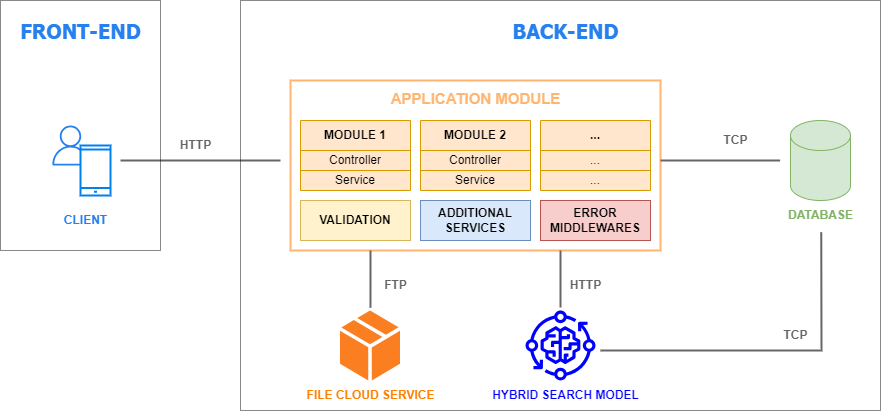

The diagram above was exported from draw.io. Its source (the exported page's mxGraphModel, read from the mxfile embedded in the PNG):
<mxGraphModel dx="1473" dy="775" grid="1" gridSize="10" guides="1" tooltips="1" connect="1" arrows="1" fold="1" page="1" pageScale="1" pageWidth="2339" pageHeight="3300" math="0" shadow="0">
  <root>
    <mxCell id="0" />
    <mxCell id="1" parent="0" />
    <mxCell id="T4BeKX1cRtzsAr_9HwZO-1" value="" style="sketch=0;outlineConnect=0;fontColor=#232F3E;gradientColor=none;fillColor=#2680ED;strokeColor=none;dashed=0;verticalLabelPosition=bottom;verticalAlign=top;align=center;html=1;fontSize=12;fontStyle=0;aspect=fixed;pointerEvents=1;shape=mxgraph.aws4.user;" vertex="1" parent="1">
      <mxGeometry x="210" y="565" width="40" height="40" as="geometry" />
    </mxCell>
    <mxCell id="T4BeKX1cRtzsAr_9HwZO-2" value="" style="html=1;verticalLabelPosition=bottom;align=center;labelBackgroundColor=#ffffff;verticalAlign=top;strokeWidth=2;strokeColor=#0080F0;shadow=0;dashed=0;shape=mxgraph.ios7.icons.smartphone;" vertex="1" parent="1">
      <mxGeometry x="240" y="585" width="30" height="50" as="geometry" />
    </mxCell>
    <mxCell id="T4BeKX1cRtzsAr_9HwZO-7" value="" style="shape=table;startSize=0;container=1;collapsible=0;childLayout=tableLayout;fontSize=12;strokeColor=#d79b00;fillColor=#ffe6cc;" vertex="1" parent="1">
      <mxGeometry x="460" y="560" width="110" height="70" as="geometry" />
    </mxCell>
    <mxCell id="T4BeKX1cRtzsAr_9HwZO-22" style="shape=tableRow;horizontal=0;startSize=0;swimlaneHead=0;swimlaneBody=0;strokeColor=inherit;top=0;left=0;bottom=0;right=0;collapsible=0;dropTarget=0;fillColor=none;points=[[0,0.5],[1,0.5]];portConstraint=eastwest;fontSize=16;" vertex="1" parent="T4BeKX1cRtzsAr_9HwZO-7">
      <mxGeometry width="110" height="30" as="geometry" />
    </mxCell>
    <mxCell id="T4BeKX1cRtzsAr_9HwZO-23" value="MODULE 1" style="shape=partialRectangle;html=1;whiteSpace=wrap;connectable=0;strokeColor=inherit;overflow=hidden;fillColor=none;top=0;left=0;bottom=0;right=0;pointerEvents=1;fontSize=12;fontStyle=1" vertex="1" parent="T4BeKX1cRtzsAr_9HwZO-22">
      <mxGeometry width="110" height="30" as="geometry">
        <mxRectangle width="110" height="30" as="alternateBounds" />
      </mxGeometry>
    </mxCell>
    <mxCell id="T4BeKX1cRtzsAr_9HwZO-12" value="" style="shape=tableRow;horizontal=0;startSize=0;swimlaneHead=0;swimlaneBody=0;strokeColor=inherit;top=0;left=0;bottom=0;right=0;collapsible=0;dropTarget=0;fillColor=none;points=[[0,0.5],[1,0.5]];portConstraint=eastwest;fontSize=16;" vertex="1" parent="T4BeKX1cRtzsAr_9HwZO-7">
      <mxGeometry y="30" width="110" height="20" as="geometry" />
    </mxCell>
    <mxCell id="T4BeKX1cRtzsAr_9HwZO-20" value="Controller" style="shape=partialRectangle;html=1;whiteSpace=wrap;connectable=0;strokeColor=inherit;overflow=hidden;fillColor=none;top=0;left=0;bottom=0;right=0;pointerEvents=1;fontSize=12;" vertex="1" parent="T4BeKX1cRtzsAr_9HwZO-12">
      <mxGeometry width="110" height="20" as="geometry">
        <mxRectangle width="110" height="20" as="alternateBounds" />
      </mxGeometry>
    </mxCell>
    <mxCell id="T4BeKX1cRtzsAr_9HwZO-16" value="" style="shape=tableRow;horizontal=0;startSize=0;swimlaneHead=0;swimlaneBody=0;strokeColor=inherit;top=0;left=0;bottom=0;right=0;collapsible=0;dropTarget=0;fillColor=none;points=[[0,0.5],[1,0.5]];portConstraint=eastwest;fontSize=16;" vertex="1" parent="T4BeKX1cRtzsAr_9HwZO-7">
      <mxGeometry y="50" width="110" height="20" as="geometry" />
    </mxCell>
    <mxCell id="T4BeKX1cRtzsAr_9HwZO-21" value="Service" style="shape=partialRectangle;html=1;whiteSpace=wrap;connectable=0;strokeColor=inherit;overflow=hidden;fillColor=none;top=0;left=0;bottom=0;right=0;pointerEvents=1;fontSize=12;" vertex="1" parent="T4BeKX1cRtzsAr_9HwZO-16">
      <mxGeometry width="110" height="20" as="geometry">
        <mxRectangle width="110" height="20" as="alternateBounds" />
      </mxGeometry>
    </mxCell>
    <mxCell id="T4BeKX1cRtzsAr_9HwZO-46" value="ADDITIONAL SERVICES" style="rounded=0;whiteSpace=wrap;html=1;fontStyle=1;fillColor=#dae8fc;strokeColor=#6c8ebf;" vertex="1" parent="1">
      <mxGeometry x="580" y="640" width="110" height="40" as="geometry" />
    </mxCell>
    <mxCell id="T4BeKX1cRtzsAr_9HwZO-47" value="ERROR MIDDLEWARES" style="rounded=0;whiteSpace=wrap;html=1;fontStyle=1;fillColor=#f8cecc;strokeColor=#b85450;" vertex="1" parent="1">
      <mxGeometry x="700" y="640" width="110" height="40" as="geometry" />
    </mxCell>
    <mxCell id="T4BeKX1cRtzsAr_9HwZO-48" value="VALIDATION" style="rounded=0;whiteSpace=wrap;html=1;fontStyle=1;fillColor=#fff2cc;strokeColor=#d6b656;" vertex="1" parent="1">
      <mxGeometry x="460" y="640" width="110" height="40" as="geometry" />
    </mxCell>
    <mxCell id="T4BeKX1cRtzsAr_9HwZO-49" value="" style="shape=table;startSize=0;container=1;collapsible=0;childLayout=tableLayout;fontSize=12;strokeColor=#d79b00;fillColor=#ffe6cc;" vertex="1" parent="1">
      <mxGeometry x="580" y="560" width="110" height="70" as="geometry" />
    </mxCell>
    <mxCell id="T4BeKX1cRtzsAr_9HwZO-50" style="shape=tableRow;horizontal=0;startSize=0;swimlaneHead=0;swimlaneBody=0;strokeColor=inherit;top=0;left=0;bottom=0;right=0;collapsible=0;dropTarget=0;fillColor=none;points=[[0,0.5],[1,0.5]];portConstraint=eastwest;fontSize=16;" vertex="1" parent="T4BeKX1cRtzsAr_9HwZO-49">
      <mxGeometry width="110" height="30" as="geometry" />
    </mxCell>
    <mxCell id="T4BeKX1cRtzsAr_9HwZO-51" value="MODULE 2" style="shape=partialRectangle;html=1;whiteSpace=wrap;connectable=0;strokeColor=inherit;overflow=hidden;fillColor=none;top=0;left=0;bottom=0;right=0;pointerEvents=1;fontSize=12;fontStyle=1" vertex="1" parent="T4BeKX1cRtzsAr_9HwZO-50">
      <mxGeometry width="110" height="30" as="geometry">
        <mxRectangle width="110" height="30" as="alternateBounds" />
      </mxGeometry>
    </mxCell>
    <mxCell id="T4BeKX1cRtzsAr_9HwZO-52" value="" style="shape=tableRow;horizontal=0;startSize=0;swimlaneHead=0;swimlaneBody=0;strokeColor=inherit;top=0;left=0;bottom=0;right=0;collapsible=0;dropTarget=0;fillColor=none;points=[[0,0.5],[1,0.5]];portConstraint=eastwest;fontSize=16;" vertex="1" parent="T4BeKX1cRtzsAr_9HwZO-49">
      <mxGeometry y="30" width="110" height="20" as="geometry" />
    </mxCell>
    <mxCell id="T4BeKX1cRtzsAr_9HwZO-53" value="Controller" style="shape=partialRectangle;html=1;whiteSpace=wrap;connectable=0;strokeColor=inherit;overflow=hidden;fillColor=none;top=0;left=0;bottom=0;right=0;pointerEvents=1;fontSize=12;" vertex="1" parent="T4BeKX1cRtzsAr_9HwZO-52">
      <mxGeometry width="110" height="20" as="geometry">
        <mxRectangle width="110" height="20" as="alternateBounds" />
      </mxGeometry>
    </mxCell>
    <mxCell id="T4BeKX1cRtzsAr_9HwZO-54" value="" style="shape=tableRow;horizontal=0;startSize=0;swimlaneHead=0;swimlaneBody=0;strokeColor=inherit;top=0;left=0;bottom=0;right=0;collapsible=0;dropTarget=0;fillColor=none;points=[[0,0.5],[1,0.5]];portConstraint=eastwest;fontSize=16;" vertex="1" parent="T4BeKX1cRtzsAr_9HwZO-49">
      <mxGeometry y="50" width="110" height="20" as="geometry" />
    </mxCell>
    <mxCell id="T4BeKX1cRtzsAr_9HwZO-55" value="Service" style="shape=partialRectangle;html=1;whiteSpace=wrap;connectable=0;strokeColor=inherit;overflow=hidden;fillColor=none;top=0;left=0;bottom=0;right=0;pointerEvents=1;fontSize=12;" vertex="1" parent="T4BeKX1cRtzsAr_9HwZO-54">
      <mxGeometry width="110" height="20" as="geometry">
        <mxRectangle width="110" height="20" as="alternateBounds" />
      </mxGeometry>
    </mxCell>
    <mxCell id="T4BeKX1cRtzsAr_9HwZO-56" value="" style="shape=table;startSize=0;container=1;collapsible=0;childLayout=tableLayout;fontSize=12;strokeColor=#d79b00;fillColor=#ffe6cc;" vertex="1" parent="1">
      <mxGeometry x="700" y="560" width="110" height="70" as="geometry" />
    </mxCell>
    <mxCell id="T4BeKX1cRtzsAr_9HwZO-57" style="shape=tableRow;horizontal=0;startSize=0;swimlaneHead=0;swimlaneBody=0;strokeColor=inherit;top=0;left=0;bottom=0;right=0;collapsible=0;dropTarget=0;fillColor=none;points=[[0,0.5],[1,0.5]];portConstraint=eastwest;fontSize=16;" vertex="1" parent="T4BeKX1cRtzsAr_9HwZO-56">
      <mxGeometry width="110" height="30" as="geometry" />
    </mxCell>
    <mxCell id="T4BeKX1cRtzsAr_9HwZO-58" value="..." style="shape=partialRectangle;html=1;whiteSpace=wrap;connectable=0;strokeColor=inherit;overflow=hidden;fillColor=none;top=0;left=0;bottom=0;right=0;pointerEvents=1;fontSize=12;fontStyle=1" vertex="1" parent="T4BeKX1cRtzsAr_9HwZO-57">
      <mxGeometry width="110" height="30" as="geometry">
        <mxRectangle width="110" height="30" as="alternateBounds" />
      </mxGeometry>
    </mxCell>
    <mxCell id="T4BeKX1cRtzsAr_9HwZO-59" value="" style="shape=tableRow;horizontal=0;startSize=0;swimlaneHead=0;swimlaneBody=0;strokeColor=inherit;top=0;left=0;bottom=0;right=0;collapsible=0;dropTarget=0;fillColor=none;points=[[0,0.5],[1,0.5]];portConstraint=eastwest;fontSize=16;" vertex="1" parent="T4BeKX1cRtzsAr_9HwZO-56">
      <mxGeometry y="30" width="110" height="20" as="geometry" />
    </mxCell>
    <mxCell id="T4BeKX1cRtzsAr_9HwZO-60" value="..." style="shape=partialRectangle;html=1;whiteSpace=wrap;connectable=0;strokeColor=inherit;overflow=hidden;fillColor=none;top=0;left=0;bottom=0;right=0;pointerEvents=1;fontSize=12;" vertex="1" parent="T4BeKX1cRtzsAr_9HwZO-59">
      <mxGeometry width="110" height="20" as="geometry">
        <mxRectangle width="110" height="20" as="alternateBounds" />
      </mxGeometry>
    </mxCell>
    <mxCell id="T4BeKX1cRtzsAr_9HwZO-61" value="" style="shape=tableRow;horizontal=0;startSize=0;swimlaneHead=0;swimlaneBody=0;strokeColor=inherit;top=0;left=0;bottom=0;right=0;collapsible=0;dropTarget=0;fillColor=none;points=[[0,0.5],[1,0.5]];portConstraint=eastwest;fontSize=16;" vertex="1" parent="T4BeKX1cRtzsAr_9HwZO-56">
      <mxGeometry y="50" width="110" height="20" as="geometry" />
    </mxCell>
    <mxCell id="T4BeKX1cRtzsAr_9HwZO-62" value="..." style="shape=partialRectangle;html=1;whiteSpace=wrap;connectable=0;strokeColor=inherit;overflow=hidden;fillColor=none;top=0;left=0;bottom=0;right=0;pointerEvents=1;fontSize=12;" vertex="1" parent="T4BeKX1cRtzsAr_9HwZO-61">
      <mxGeometry width="110" height="20" as="geometry">
        <mxRectangle width="110" height="20" as="alternateBounds" />
      </mxGeometry>
    </mxCell>
    <mxCell id="T4BeKX1cRtzsAr_9HwZO-65" value="" style="shape=cylinder3;whiteSpace=wrap;html=1;boundedLbl=1;backgroundOutline=1;size=15;fillColor=#d5e8d4;strokeColor=#82b366;" vertex="1" parent="1">
      <mxGeometry x="950" y="560" width="60" height="80" as="geometry" />
    </mxCell>
    <mxCell id="T4BeKX1cRtzsAr_9HwZO-67" value="" style="verticalLabelPosition=bottom;html=1;verticalAlign=top;align=center;strokeColor=none;fillColor=#fb7f20;shape=mxgraph.azure.cloud_service_package_file;" vertex="1" parent="1">
      <mxGeometry x="499.5" y="750" width="60" height="70" as="geometry" />
    </mxCell>
    <mxCell id="T4BeKX1cRtzsAr_9HwZO-68" value="" style="sketch=0;outlineConnect=0;fontColor=#232F3E;gradientColor=none;fillColor=#0000FF;strokeColor=none;dashed=0;verticalLabelPosition=bottom;verticalAlign=top;align=center;html=1;fontSize=12;fontStyle=0;aspect=fixed;pointerEvents=1;shape=mxgraph.aws4.iot_greengrass_component_machine_learning;" vertex="1" parent="1">
      <mxGeometry x="685" y="750" width="70" height="70" as="geometry" />
    </mxCell>
    <mxCell id="T4BeKX1cRtzsAr_9HwZO-69" value="" style="rounded=0;whiteSpace=wrap;html=1;fillColor=none;strokeColor=#FFB570;strokeWidth=2;" vertex="1" parent="1">
      <mxGeometry x="450" y="520" width="370" height="170" as="geometry" />
    </mxCell>
    <mxCell id="T4BeKX1cRtzsAr_9HwZO-70" value="&lt;b style=&quot;&quot;&gt;&lt;font style=&quot;font-size: 15px;&quot; color=&quot;#ffb570&quot;&gt;APPLICATION MODULE&lt;/font&gt;&lt;/b&gt;" style="text;html=1;align=center;verticalAlign=middle;resizable=0;points=[];autosize=1;strokeColor=none;fillColor=none;" vertex="1" parent="1">
      <mxGeometry x="540" y="523" width="190" height="30" as="geometry" />
    </mxCell>
    <mxCell id="T4BeKX1cRtzsAr_9HwZO-71" value="FILE CLOUD SERVICE" style="text;html=1;align=center;verticalAlign=middle;resizable=0;points=[];autosize=1;strokeColor=none;fillColor=none;fontStyle=1;fontColor=#FF8000;" vertex="1" parent="1">
      <mxGeometry x="454.5" y="820" width="150" height="30" as="geometry" />
    </mxCell>
    <mxCell id="T4BeKX1cRtzsAr_9HwZO-72" value="HYBRID SEARCH MODEL" style="text;html=1;align=center;verticalAlign=middle;resizable=0;points=[];autosize=1;strokeColor=none;fillColor=none;fontStyle=1;fontColor=#0000FF;" vertex="1" parent="1">
      <mxGeometry x="640" y="820" width="170" height="30" as="geometry" />
    </mxCell>
    <mxCell id="T4BeKX1cRtzsAr_9HwZO-73" value="&lt;font color=&quot;#82b366&quot;&gt;DATABASE&lt;/font&gt;" style="text;html=1;align=center;verticalAlign=middle;resizable=0;points=[];autosize=1;strokeColor=none;fillColor=none;fontStyle=1;fontColor=#0000FF;" vertex="1" parent="1">
      <mxGeometry x="935" y="640" width="90" height="30" as="geometry" />
    </mxCell>
    <mxCell id="T4BeKX1cRtzsAr_9HwZO-74" value="&lt;b&gt;&lt;font color=&quot;#2680ed&quot;&gt;CLIENT&lt;/font&gt;&lt;/b&gt;" style="text;html=1;align=center;verticalAlign=middle;resizable=0;points=[];autosize=1;strokeColor=none;fillColor=none;" vertex="1" parent="1">
      <mxGeometry x="210" y="645" width="70" height="30" as="geometry" />
    </mxCell>
    <mxCell id="T4BeKX1cRtzsAr_9HwZO-80" value="" style="endArrow=none;html=1;rounded=0;strokeWidth=2;strokeColor=#666666;fillColor=#e1d5e7;" edge="1" parent="1">
      <mxGeometry width="50" height="50" relative="1" as="geometry">
        <mxPoint x="280" y="600" as="sourcePoint" />
        <mxPoint x="440" y="600" as="targetPoint" />
      </mxGeometry>
    </mxCell>
    <mxCell id="T4BeKX1cRtzsAr_9HwZO-81" value="&lt;font color=&quot;#666666&quot;&gt;HTTP&lt;/font&gt;" style="text;html=1;align=center;verticalAlign=middle;resizable=0;points=[];autosize=1;strokeColor=none;fillColor=none;fontStyle=1" vertex="1" parent="1">
      <mxGeometry x="330" y="570" width="50" height="30" as="geometry" />
    </mxCell>
    <mxCell id="T4BeKX1cRtzsAr_9HwZO-82" value="" style="endArrow=none;html=1;rounded=0;strokeWidth=2;strokeColor=#666666;fillColor=#e1d5e7;exitX=0.508;exitY=-0.038;exitDx=0;exitDy=0;exitPerimeter=0;" edge="1" parent="1" source="T4BeKX1cRtzsAr_9HwZO-67">
      <mxGeometry width="50" height="50" relative="1" as="geometry">
        <mxPoint x="530" y="740" as="sourcePoint" />
        <mxPoint x="530" y="690" as="targetPoint" />
      </mxGeometry>
    </mxCell>
    <mxCell id="T4BeKX1cRtzsAr_9HwZO-84" value="&lt;font color=&quot;#666666&quot;&gt;FTP&lt;/font&gt;" style="text;html=1;align=center;verticalAlign=middle;resizable=0;points=[];autosize=1;strokeColor=none;fillColor=none;fontStyle=1" vertex="1" parent="1">
      <mxGeometry x="530" y="710" width="50" height="30" as="geometry" />
    </mxCell>
    <mxCell id="T4BeKX1cRtzsAr_9HwZO-85" value="" style="endArrow=none;html=1;rounded=0;strokeWidth=2;strokeColor=#666666;fillColor=#e1d5e7;exitX=0.508;exitY=-0.038;exitDx=0;exitDy=0;exitPerimeter=0;" edge="1" parent="1">
      <mxGeometry width="50" height="50" relative="1" as="geometry">
        <mxPoint x="720" y="747" as="sourcePoint" />
        <mxPoint x="720" y="690" as="targetPoint" />
      </mxGeometry>
    </mxCell>
    <mxCell id="T4BeKX1cRtzsAr_9HwZO-86" value="&lt;font color=&quot;#666666&quot;&gt;HTTP&lt;/font&gt;" style="text;html=1;align=center;verticalAlign=middle;resizable=0;points=[];autosize=1;strokeColor=none;fillColor=none;fontStyle=1" vertex="1" parent="1">
      <mxGeometry x="720" y="710" width="50" height="30" as="geometry" />
    </mxCell>
    <mxCell id="T4BeKX1cRtzsAr_9HwZO-87" value="" style="endArrow=none;html=1;rounded=0;strokeWidth=2;strokeColor=#666666;fillColor=#e1d5e7;exitX=0.508;exitY=1.062;exitDx=0;exitDy=0;exitPerimeter=0;" edge="1" parent="1" source="T4BeKX1cRtzsAr_9HwZO-73">
      <mxGeometry width="50" height="50" relative="1" as="geometry">
        <mxPoint x="730" y="757" as="sourcePoint" />
        <mxPoint x="760" y="790" as="targetPoint" />
        <Array as="points">
          <mxPoint x="981" y="790" />
        </Array>
      </mxGeometry>
    </mxCell>
    <mxCell id="T4BeKX1cRtzsAr_9HwZO-88" value="&lt;font color=&quot;#666666&quot;&gt;TCP&lt;/font&gt;" style="text;html=1;align=center;verticalAlign=middle;resizable=0;points=[];autosize=1;strokeColor=none;fillColor=none;fontStyle=1" vertex="1" parent="1">
      <mxGeometry x="930" y="760" width="50" height="30" as="geometry" />
    </mxCell>
    <mxCell id="T4BeKX1cRtzsAr_9HwZO-89" value="" style="endArrow=none;html=1;rounded=0;strokeWidth=2;strokeColor=#666666;fillColor=#e1d5e7;" edge="1" parent="1">
      <mxGeometry width="50" height="50" relative="1" as="geometry">
        <mxPoint x="939.63" y="600" as="sourcePoint" />
        <mxPoint x="820" y="600" as="targetPoint" />
      </mxGeometry>
    </mxCell>
    <mxCell id="T4BeKX1cRtzsAr_9HwZO-90" value="&lt;font color=&quot;#666666&quot;&gt;TCP&lt;/font&gt;" style="text;html=1;align=center;verticalAlign=middle;resizable=0;points=[];autosize=1;strokeColor=none;fillColor=none;fontStyle=1" vertex="1" parent="1">
      <mxGeometry x="870" y="565" width="50" height="30" as="geometry" />
    </mxCell>
    <mxCell id="T4BeKX1cRtzsAr_9HwZO-92" value="" style="rounded=0;whiteSpace=wrap;html=1;fillColor=none;strokeWidth=0.3;" vertex="1" parent="1">
      <mxGeometry x="160" y="440" width="160" height="250" as="geometry" />
    </mxCell>
    <mxCell id="T4BeKX1cRtzsAr_9HwZO-95" value="" style="rounded=0;whiteSpace=wrap;html=1;fillColor=none;strokeWidth=0.3;" vertex="1" parent="1">
      <mxGeometry x="400" y="440" width="640" height="410" as="geometry" />
    </mxCell>
    <mxCell id="T4BeKX1cRtzsAr_9HwZO-96" value="&lt;font color=&quot;#2680ed&quot; style=&quot;font-size: 20px;&quot;&gt;FRONT-END&lt;/font&gt;" style="text;html=1;align=center;verticalAlign=middle;whiteSpace=wrap;rounded=0;fontFamily=Tahoma;fontStyle=1;fontSize=20;" vertex="1" parent="1">
      <mxGeometry x="172.5" y="460" width="135" height="20" as="geometry" />
    </mxCell>
    <mxCell id="T4BeKX1cRtzsAr_9HwZO-97" value="&lt;font color=&quot;#2680ed&quot; style=&quot;font-size: 20px;&quot;&gt;BACK-END&lt;/font&gt;" style="text;html=1;align=center;verticalAlign=middle;whiteSpace=wrap;rounded=0;fontFamily=Tahoma;fontStyle=1;fontSize=20;" vertex="1" parent="1">
      <mxGeometry x="657.5" y="460" width="135" height="20" as="geometry" />
    </mxCell>
  </root>
</mxGraphModel>